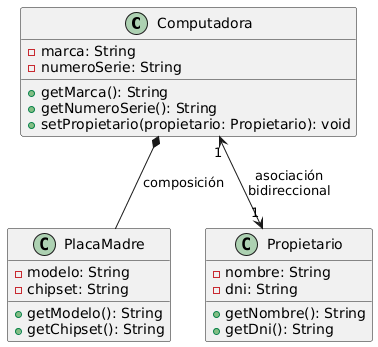

The diagram above was rendered by PlantUML. Its source (embedded in the PNG):
@startuml
class Computadora {
    -marca: String
    -numeroSerie: String
    +getMarca(): String
    +getNumeroSerie(): String
    +setPropietario(propietario: Propietario): void
}

class PlacaMadre {
    -modelo: String
    -chipset: String
    +getModelo(): String
    +getChipset(): String
}

class Propietario {
    -nombre: String
    -dni: String
    +getNombre(): String
    +getDni(): String
}

Computadora *-- PlacaMadre : "composición"
Computadora "1" <--> "1" Propietario : "asociación\nbidireccional"
@enduml